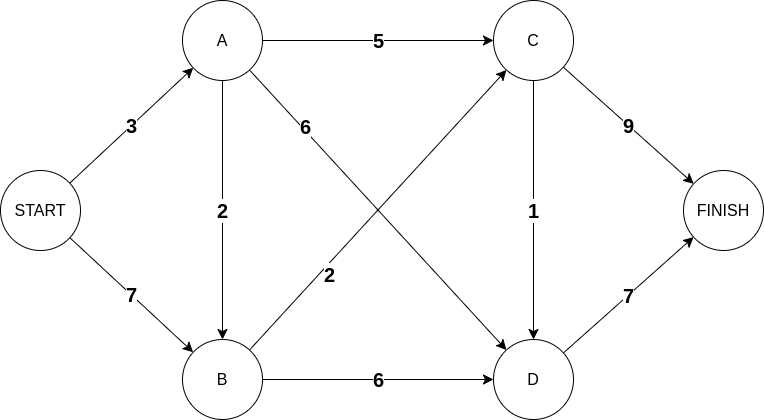

The diagram above was exported from draw.io. Its source (the exported page's mxGraphModel, read from the mxfile embedded in the PNG):
<mxGraphModel dx="1108" dy="1083" grid="0" gridSize="10" guides="1" tooltips="1" connect="1" arrows="1" fold="1" page="0" pageScale="1" pageWidth="827" pageHeight="1169" background="#ffffff" math="0" shadow="0">
  <root>
    <mxCell id="0" />
    <mxCell id="1" parent="0" />
    <mxCell id="LvR1Ur2qFYbZ6i1njcso-8" value="3" style="edgeStyle=none;curved=1;rounded=0;orthogonalLoop=1;jettySize=auto;html=1;fontSize=20;startSize=8;endSize=8;fontStyle=1" parent="1" source="LvR1Ur2qFYbZ6i1njcso-1" target="LvR1Ur2qFYbZ6i1njcso-3" edge="1">
      <mxGeometry relative="1" as="geometry" />
    </mxCell>
    <mxCell id="LvR1Ur2qFYbZ6i1njcso-9" value="7" style="edgeStyle=none;curved=1;rounded=0;orthogonalLoop=1;jettySize=auto;html=1;fontSize=20;startSize=8;endSize=8;fontStyle=1" parent="1" source="LvR1Ur2qFYbZ6i1njcso-1" target="LvR1Ur2qFYbZ6i1njcso-4" edge="1">
      <mxGeometry relative="1" as="geometry" />
    </mxCell>
    <mxCell id="LvR1Ur2qFYbZ6i1njcso-1" value="START" style="ellipse;whiteSpace=wrap;html=1;aspect=fixed;fontSize=16;" parent="1" vertex="1">
      <mxGeometry x="-185" y="59" width="80" height="80" as="geometry" />
    </mxCell>
    <mxCell id="LvR1Ur2qFYbZ6i1njcso-2" value="FINISH" style="ellipse;whiteSpace=wrap;html=1;aspect=fixed;fontSize=16;" parent="1" vertex="1">
      <mxGeometry x="498" y="59" width="80" height="80" as="geometry" />
    </mxCell>
    <mxCell id="LvR1Ur2qFYbZ6i1njcso-11" value="5" style="edgeStyle=none;curved=1;rounded=0;orthogonalLoop=1;jettySize=auto;html=1;fontSize=20;startSize=8;endSize=8;fontStyle=1" parent="1" source="LvR1Ur2qFYbZ6i1njcso-3" target="LvR1Ur2qFYbZ6i1njcso-5" edge="1">
      <mxGeometry relative="1" as="geometry" />
    </mxCell>
    <mxCell id="LvR1Ur2qFYbZ6i1njcso-12" value="6" style="edgeStyle=none;curved=1;rounded=0;orthogonalLoop=1;jettySize=auto;html=1;fontSize=20;startSize=8;endSize=8;fontStyle=1" parent="1" source="LvR1Ur2qFYbZ6i1njcso-3" target="LvR1Ur2qFYbZ6i1njcso-6" edge="1">
      <mxGeometry x="-0.5817" y="3" relative="1" as="geometry">
        <mxPoint as="offset" />
      </mxGeometry>
    </mxCell>
    <mxCell id="LvR1Ur2qFYbZ6i1njcso-16" value="2" style="edgeStyle=none;curved=1;rounded=0;orthogonalLoop=1;jettySize=auto;html=1;fontSize=20;startSize=8;endSize=8;fontStyle=1" parent="1" source="LvR1Ur2qFYbZ6i1njcso-3" target="LvR1Ur2qFYbZ6i1njcso-4" edge="1">
      <mxGeometry relative="1" as="geometry" />
    </mxCell>
    <mxCell id="LvR1Ur2qFYbZ6i1njcso-3" value="A" style="ellipse;whiteSpace=wrap;html=1;aspect=fixed;fontSize=16;" parent="1" vertex="1">
      <mxGeometry x="-3" y="-111" width="80" height="80" as="geometry" />
    </mxCell>
    <mxCell id="LvR1Ur2qFYbZ6i1njcso-10" value="2" style="edgeStyle=none;curved=1;rounded=0;orthogonalLoop=1;jettySize=auto;html=1;fontSize=20;startSize=8;endSize=8;fontStyle=1" parent="1" source="LvR1Ur2qFYbZ6i1njcso-4" target="LvR1Ur2qFYbZ6i1njcso-5" edge="1">
      <mxGeometry x="-0.4227" y="-8" relative="1" as="geometry">
        <mxPoint as="offset" />
      </mxGeometry>
    </mxCell>
    <mxCell id="LvR1Ur2qFYbZ6i1njcso-13" value="6" style="edgeStyle=none;curved=1;rounded=0;orthogonalLoop=1;jettySize=auto;html=1;fontSize=20;startSize=8;endSize=8;fontStyle=1" parent="1" source="LvR1Ur2qFYbZ6i1njcso-4" target="LvR1Ur2qFYbZ6i1njcso-6" edge="1">
      <mxGeometry relative="1" as="geometry" />
    </mxCell>
    <mxCell id="LvR1Ur2qFYbZ6i1njcso-4" value="B" style="ellipse;whiteSpace=wrap;html=1;aspect=fixed;fontSize=16;" parent="1" vertex="1">
      <mxGeometry x="-3" y="228" width="80" height="80" as="geometry" />
    </mxCell>
    <mxCell id="LvR1Ur2qFYbZ6i1njcso-15" value="9" style="edgeStyle=none;curved=1;rounded=0;orthogonalLoop=1;jettySize=auto;html=1;fontSize=20;startSize=8;endSize=8;fontStyle=1" parent="1" source="LvR1Ur2qFYbZ6i1njcso-5" target="LvR1Ur2qFYbZ6i1njcso-2" edge="1">
      <mxGeometry relative="1" as="geometry" />
    </mxCell>
    <mxCell id="CVb2Ox4xTqOMPh6wm11S-2" value="1" style="edgeStyle=none;curved=1;rounded=0;orthogonalLoop=1;jettySize=auto;html=1;fontSize=20;startSize=8;endSize=8;fontStyle=1" parent="1" source="LvR1Ur2qFYbZ6i1njcso-5" target="LvR1Ur2qFYbZ6i1njcso-6" edge="1">
      <mxGeometry relative="1" as="geometry" />
    </mxCell>
    <mxCell id="LvR1Ur2qFYbZ6i1njcso-5" value="C" style="ellipse;whiteSpace=wrap;html=1;aspect=fixed;fontSize=16;" parent="1" vertex="1">
      <mxGeometry x="308" y="-111" width="80" height="80" as="geometry" />
    </mxCell>
    <mxCell id="LvR1Ur2qFYbZ6i1njcso-14" value="7" style="edgeStyle=none;curved=1;rounded=0;orthogonalLoop=1;jettySize=auto;html=1;fontSize=20;startSize=8;endSize=8;fontStyle=1" parent="1" source="LvR1Ur2qFYbZ6i1njcso-6" target="LvR1Ur2qFYbZ6i1njcso-2" edge="1">
      <mxGeometry relative="1" as="geometry" />
    </mxCell>
    <mxCell id="LvR1Ur2qFYbZ6i1njcso-6" value="D" style="ellipse;whiteSpace=wrap;html=1;aspect=fixed;fontSize=16;" parent="1" vertex="1">
      <mxGeometry x="308" y="228" width="80" height="80" as="geometry" />
    </mxCell>
  </root>
</mxGraphModel>